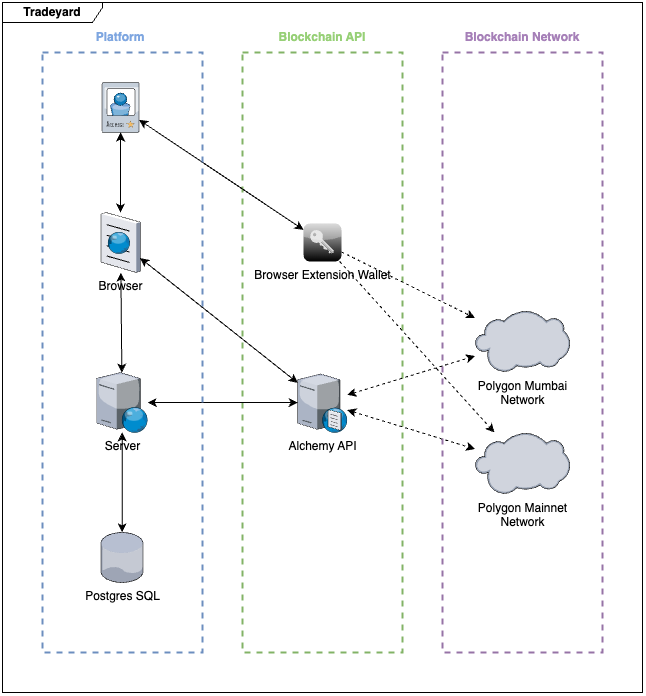

The diagram above was exported from draw.io. Its source (the exported page's mxGraphModel, read from the mxfile embedded in the PNG):
<mxGraphModel dx="1124" dy="1913" grid="1" gridSize="10" guides="1" tooltips="1" connect="1" arrows="1" fold="1" page="1" pageScale="1" pageWidth="827" pageHeight="1169" math="0" shadow="0">
  <root>
    <mxCell id="0" />
    <mxCell id="1" parent="0" />
    <mxCell id="1bQJ8x8rZ6B-5CS5j_yq-51" value="" style="rounded=0;whiteSpace=wrap;html=1;fillColor=none;dashed=1;strokeWidth=2;strokeColor=#82b366;" vertex="1" parent="1">
      <mxGeometry x="540" y="-120" width="160" height="600" as="geometry" />
    </mxCell>
    <mxCell id="1bQJ8x8rZ6B-5CS5j_yq-52" value="" style="rounded=0;whiteSpace=wrap;html=1;fillColor=none;dashed=1;strokeWidth=2;strokeColor=#9673a6;" vertex="1" parent="1">
      <mxGeometry x="740" y="-120" width="160" height="600" as="geometry" />
    </mxCell>
    <mxCell id="1bQJ8x8rZ6B-5CS5j_yq-2" value="Browser" style="verticalLabelPosition=bottom;sketch=0;aspect=fixed;html=1;verticalAlign=top;strokeColor=none;align=center;outlineConnect=0;shape=mxgraph.citrix.browser;" vertex="1" parent="1">
      <mxGeometry x="398.41" y="40" width="39.31" height="60" as="geometry" />
    </mxCell>
    <mxCell id="1bQJ8x8rZ6B-5CS5j_yq-4" value="Server" style="verticalLabelPosition=bottom;sketch=0;aspect=fixed;html=1;verticalAlign=top;strokeColor=none;align=center;outlineConnect=0;shape=mxgraph.citrix.web_server;" vertex="1" parent="1">
      <mxGeometry x="394.15" y="200" width="51" height="60" as="geometry" />
    </mxCell>
    <mxCell id="1bQJ8x8rZ6B-5CS5j_yq-5" value="Postgres SQL" style="verticalLabelPosition=bottom;sketch=0;aspect=fixed;html=1;verticalAlign=top;strokeColor=none;align=center;outlineConnect=0;shape=mxgraph.citrix.database;" vertex="1" parent="1">
      <mxGeometry x="398.41" y="360" width="42.5" height="50" as="geometry" />
    </mxCell>
    <mxCell id="1bQJ8x8rZ6B-5CS5j_yq-27" value="Alchemy API" style="verticalLabelPosition=bottom;sketch=0;aspect=fixed;html=1;verticalAlign=top;strokeColor=none;align=center;outlineConnect=0;shape=mxgraph.citrix.dns_server;" vertex="1" parent="1">
      <mxGeometry x="595.19" y="200" width="49.62" height="60" as="geometry" />
    </mxCell>
    <mxCell id="1bQJ8x8rZ6B-5CS5j_yq-28" value="Polygon Mumbai&lt;br&gt;Network" style="verticalLabelPosition=bottom;sketch=0;aspect=fixed;html=1;verticalAlign=top;strokeColor=none;align=center;outlineConnect=0;shape=mxgraph.citrix.cloud;" vertex="1" parent="1">
      <mxGeometry x="772.5" y="138" width="95" height="62" as="geometry" />
    </mxCell>
    <mxCell id="1bQJ8x8rZ6B-5CS5j_yq-29" value="Polygon Mainnet&lt;br&gt;Network" style="verticalLabelPosition=bottom;sketch=0;aspect=fixed;html=1;verticalAlign=top;strokeColor=none;align=center;outlineConnect=0;shape=mxgraph.citrix.cloud;" vertex="1" parent="1">
      <mxGeometry x="772.5" y="260" width="95" height="62" as="geometry" />
    </mxCell>
    <mxCell id="1bQJ8x8rZ6B-5CS5j_yq-31" value="" style="endArrow=classic;startArrow=classic;html=1;rounded=0;dashed=1;" edge="1" parent="1" source="1bQJ8x8rZ6B-5CS5j_yq-27" target="1bQJ8x8rZ6B-5CS5j_yq-28">
      <mxGeometry width="50" height="50" relative="1" as="geometry">
        <mxPoint x="560" y="300" as="sourcePoint" />
        <mxPoint x="610" y="250" as="targetPoint" />
      </mxGeometry>
    </mxCell>
    <mxCell id="1bQJ8x8rZ6B-5CS5j_yq-32" value="" style="endArrow=classic;startArrow=classic;html=1;rounded=0;dashed=1;" edge="1" parent="1" source="1bQJ8x8rZ6B-5CS5j_yq-27" target="1bQJ8x8rZ6B-5CS5j_yq-29">
      <mxGeometry width="50" height="50" relative="1" as="geometry">
        <mxPoint x="660" y="232" as="sourcePoint" />
        <mxPoint x="770" y="195" as="targetPoint" />
      </mxGeometry>
    </mxCell>
    <mxCell id="1bQJ8x8rZ6B-5CS5j_yq-35" value="" style="endArrow=classic;startArrow=classic;html=1;rounded=0;" edge="1" parent="1" source="1bQJ8x8rZ6B-5CS5j_yq-4" target="1bQJ8x8rZ6B-5CS5j_yq-27">
      <mxGeometry width="50" height="50" relative="1" as="geometry">
        <mxPoint x="560" y="300" as="sourcePoint" />
        <mxPoint x="610" y="250" as="targetPoint" />
      </mxGeometry>
    </mxCell>
    <mxCell id="1bQJ8x8rZ6B-5CS5j_yq-36" value="" style="endArrow=classic;startArrow=classic;html=1;rounded=0;" edge="1" parent="1" source="1bQJ8x8rZ6B-5CS5j_yq-4" target="1bQJ8x8rZ6B-5CS5j_yq-2">
      <mxGeometry width="50" height="50" relative="1" as="geometry">
        <mxPoint x="540" y="250" as="sourcePoint" />
        <mxPoint x="590" y="200" as="targetPoint" />
      </mxGeometry>
    </mxCell>
    <mxCell id="1bQJ8x8rZ6B-5CS5j_yq-37" value="" style="endArrow=classic;startArrow=classic;html=1;rounded=0;" edge="1" parent="1" source="1bQJ8x8rZ6B-5CS5j_yq-5" target="1bQJ8x8rZ6B-5CS5j_yq-4">
      <mxGeometry width="50" height="50" relative="1" as="geometry">
        <mxPoint x="540" y="250" as="sourcePoint" />
        <mxPoint x="590" y="200" as="targetPoint" />
      </mxGeometry>
    </mxCell>
    <mxCell id="1bQJ8x8rZ6B-5CS5j_yq-38" value="" style="endArrow=classic;startArrow=classic;html=1;rounded=0;" edge="1" parent="1" source="1bQJ8x8rZ6B-5CS5j_yq-27" target="1bQJ8x8rZ6B-5CS5j_yq-2">
      <mxGeometry width="50" height="50" relative="1" as="geometry">
        <mxPoint x="540" y="250" as="sourcePoint" />
        <mxPoint x="590" y="200" as="targetPoint" />
      </mxGeometry>
    </mxCell>
    <mxCell id="1bQJ8x8rZ6B-5CS5j_yq-43" style="edgeStyle=orthogonalEdgeStyle;rounded=0;orthogonalLoop=1;jettySize=auto;html=1;startArrow=classic;startFill=1;" edge="1" parent="1" source="1bQJ8x8rZ6B-5CS5j_yq-40" target="1bQJ8x8rZ6B-5CS5j_yq-2">
      <mxGeometry relative="1" as="geometry" />
    </mxCell>
    <mxCell id="1bQJ8x8rZ6B-5CS5j_yq-40" value="" style="verticalLabelPosition=bottom;sketch=0;aspect=fixed;html=1;verticalAlign=top;strokeColor=none;align=center;outlineConnect=0;shape=mxgraph.citrix.access_card;" vertex="1" parent="1">
      <mxGeometry x="399.57000000000005" y="-90" width="37" height="50" as="geometry" />
    </mxCell>
    <mxCell id="1bQJ8x8rZ6B-5CS5j_yq-41" value="Browser Extension Wallet" style="verticalLabelPosition=bottom;sketch=0;aspect=fixed;html=1;verticalAlign=top;strokeColor=none;align=center;outlineConnect=0;shape=mxgraph.citrix.role_security;fillColor=#CCCCCC;gradientColor=#000000;gradientDirection=south;" vertex="1" parent="1">
      <mxGeometry x="601" y="51" width="38" height="38" as="geometry" />
    </mxCell>
    <mxCell id="1bQJ8x8rZ6B-5CS5j_yq-45" value="" style="endArrow=classic;startArrow=classic;html=1;rounded=0;" edge="1" parent="1" source="1bQJ8x8rZ6B-5CS5j_yq-40" target="1bQJ8x8rZ6B-5CS5j_yq-41">
      <mxGeometry width="50" height="50" relative="1" as="geometry">
        <mxPoint x="560" y="160" as="sourcePoint" />
        <mxPoint x="610" y="110" as="targetPoint" />
      </mxGeometry>
    </mxCell>
    <mxCell id="1bQJ8x8rZ6B-5CS5j_yq-46" value="" style="endArrow=classic;html=1;rounded=0;dashed=1;" edge="1" parent="1" source="1bQJ8x8rZ6B-5CS5j_yq-41" target="1bQJ8x8rZ6B-5CS5j_yq-28">
      <mxGeometry width="50" height="50" relative="1" as="geometry">
        <mxPoint x="560" y="160" as="sourcePoint" />
        <mxPoint x="610" y="110" as="targetPoint" />
      </mxGeometry>
    </mxCell>
    <mxCell id="1bQJ8x8rZ6B-5CS5j_yq-47" value="" style="endArrow=classic;html=1;rounded=0;dashed=1;" edge="1" parent="1" source="1bQJ8x8rZ6B-5CS5j_yq-41" target="1bQJ8x8rZ6B-5CS5j_yq-29">
      <mxGeometry width="50" height="50" relative="1" as="geometry">
        <mxPoint x="654" y="90" as="sourcePoint" />
        <mxPoint x="770" y="153" as="targetPoint" />
      </mxGeometry>
    </mxCell>
    <mxCell id="1bQJ8x8rZ6B-5CS5j_yq-49" value="" style="rounded=0;whiteSpace=wrap;html=1;fillColor=none;dashed=1;strokeWidth=2;strokeColor=#6c8ebf;" vertex="1" parent="1">
      <mxGeometry x="340" y="-120" width="160" height="600" as="geometry" />
    </mxCell>
    <mxCell id="1bQJ8x8rZ6B-5CS5j_yq-53" value="Blockchain API" style="text;html=1;strokeColor=none;fillColor=none;align=center;verticalAlign=middle;whiteSpace=wrap;rounded=0;fontColor=#97D077;fontStyle=1" vertex="1" parent="1">
      <mxGeometry x="570" y="-140" width="100" height="10" as="geometry" />
    </mxCell>
    <mxCell id="1bQJ8x8rZ6B-5CS5j_yq-54" value="Blockchain Network" style="text;html=1;strokeColor=none;fillColor=none;align=center;verticalAlign=middle;whiteSpace=wrap;rounded=0;fontColor=#A680B8;fontStyle=1" vertex="1" parent="1">
      <mxGeometry x="750" y="-140" width="140" height="10" as="geometry" />
    </mxCell>
    <mxCell id="1bQJ8x8rZ6B-5CS5j_yq-58" value="Tradeyard" style="shape=umlFrame;whiteSpace=wrap;html=1;pointerEvents=0;recursiveResize=0;container=1;collapsible=0;width=100;align=center;height=20;fontStyle=1;fillColor=default;strokeColor=default;" vertex="1" parent="1">
      <mxGeometry x="300" y="-170" width="640" height="690" as="geometry" />
    </mxCell>
    <mxCell id="1bQJ8x8rZ6B-5CS5j_yq-55" value="Platform" style="text;html=1;strokeColor=none;fillColor=none;align=center;verticalAlign=middle;whiteSpace=wrap;rounded=0;fontColor=#7EA6E0;fontStyle=1" vertex="1" parent="1bQJ8x8rZ6B-5CS5j_yq-58">
      <mxGeometry x="88.06" y="30" width="60" height="10" as="geometry" />
    </mxCell>
  </root>
</mxGraphModel>